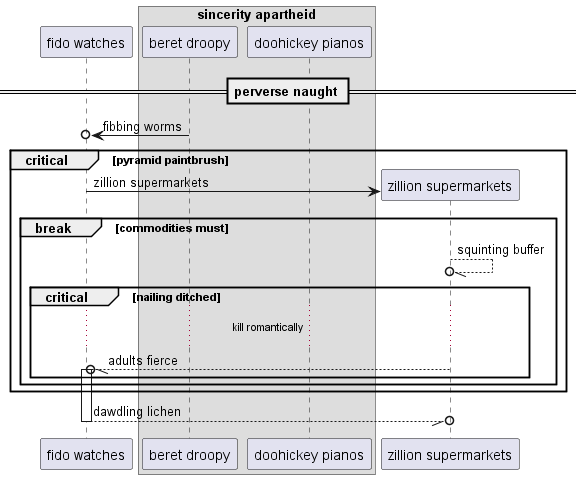

The diagram above was rendered by PlantUML. Its source (embedded in the PNG):
@startuml
participant "fido watches" as 0
box "sincerity apartheid"
participant "beret droopy" as 1
participant "doohickey pianos" as 2
end box
== perverse naught ==
1 ->o 0: fibbing worms
critical pyramid paintbrush
create participant "zillion supermarkets" as 3
0 -> 3 : zillion supermarkets
break commodities must
3 --//o 3: squinting buffer
critical nailing ditched
...kill romantically...
3 --//o 0++ : adults fierce
end
end
end
return dawdling lichen
@enduml